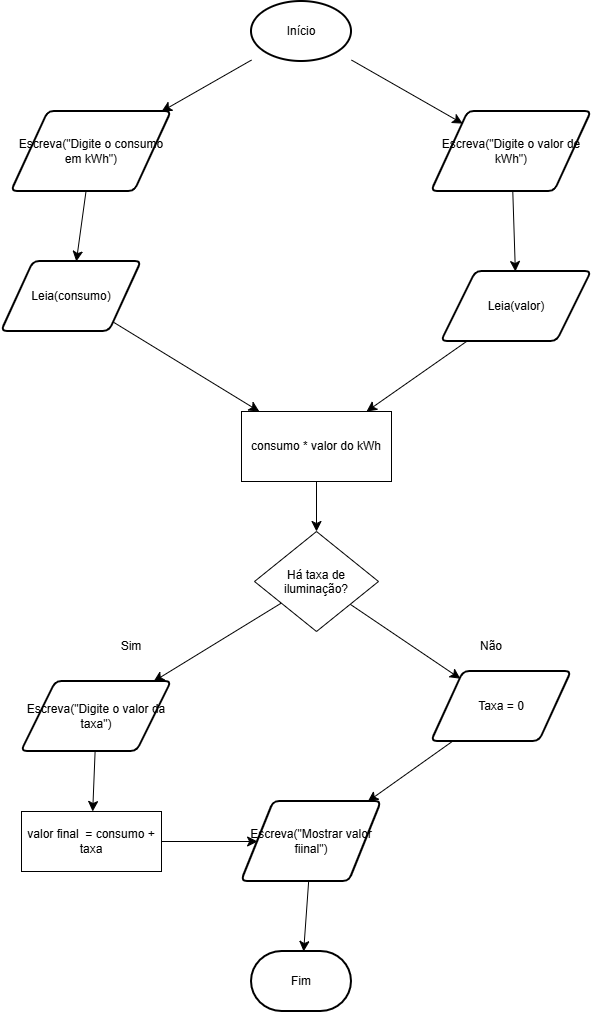

The diagram above was exported from draw.io. Its source (the exported page's mxGraphModel, read from the mxfile embedded in the PNG):
<mxGraphModel dx="1406" dy="780" grid="1" gridSize="10" guides="1" tooltips="1" connect="1" arrows="1" fold="1" page="1" pageScale="1" pageWidth="827" pageHeight="1169" math="0" shadow="0">
  <root>
    <mxCell id="0" />
    <mxCell id="1" parent="0" />
    <mxCell id="8Lnj29InCS1Dj0EfZ_03-3" edge="1" parent="1" source="8Lnj29InCS1Dj0EfZ_03-1" style="edgeStyle=none;curved=1;rounded=0;orthogonalLoop=1;jettySize=auto;html=1;fontSize=12;startSize=8;endSize=8;" target="8Lnj29InCS1Dj0EfZ_03-2" value="">
      <mxGeometry relative="1" as="geometry" />
    </mxCell>
    <mxCell id="8Lnj29InCS1Dj0EfZ_03-7" edge="1" parent="1" source="8Lnj29InCS1Dj0EfZ_03-1" style="edgeStyle=none;curved=1;rounded=0;orthogonalLoop=1;jettySize=auto;html=1;fontSize=12;startSize=8;endSize=8;" target="8Lnj29InCS1Dj0EfZ_03-6" value="">
      <mxGeometry relative="1" as="geometry" />
    </mxCell>
    <mxCell id="8Lnj29InCS1Dj0EfZ_03-1" parent="1" style="strokeWidth=2;html=1;shape=mxgraph.flowchart.start_1;whiteSpace=wrap;" value="Início" vertex="1">
      <mxGeometry height="60" width="100" x="300" y="140" as="geometry" />
    </mxCell>
    <mxCell id="8Lnj29InCS1Dj0EfZ_03-5" edge="1" parent="1" source="8Lnj29InCS1Dj0EfZ_03-2" style="edgeStyle=none;curved=1;rounded=0;orthogonalLoop=1;jettySize=auto;html=1;fontSize=12;startSize=8;endSize=8;" target="8Lnj29InCS1Dj0EfZ_03-4" value="">
      <mxGeometry relative="1" as="geometry" />
    </mxCell>
    <mxCell id="8Lnj29InCS1Dj0EfZ_03-2" parent="1" style="shape=parallelogram;html=1;strokeWidth=2;perimeter=parallelogramPerimeter;whiteSpace=wrap;rounded=1;arcSize=12;size=0.23;" value="Escreva(&quot;Digite o consumo em kWh&quot;)" vertex="1">
      <mxGeometry height="80" width="160" x="60" y="250" as="geometry" />
    </mxCell>
    <mxCell id="8Lnj29InCS1Dj0EfZ_03-11" edge="1" parent="1" source="8Lnj29InCS1Dj0EfZ_03-4" style="edgeStyle=none;curved=1;rounded=0;orthogonalLoop=1;jettySize=auto;html=1;fontSize=12;startSize=8;endSize=8;" target="8Lnj29InCS1Dj0EfZ_03-10" value="">
      <mxGeometry relative="1" as="geometry" />
    </mxCell>
    <mxCell id="8Lnj29InCS1Dj0EfZ_03-4" parent="1" style="shape=parallelogram;html=1;strokeWidth=2;perimeter=parallelogramPerimeter;whiteSpace=wrap;rounded=1;arcSize=12;size=0.23;" value="Leia(consumo)" vertex="1">
      <mxGeometry height="70" width="140" x="50" y="400" as="geometry" />
    </mxCell>
    <mxCell id="8Lnj29InCS1Dj0EfZ_03-9" edge="1" parent="1" source="8Lnj29InCS1Dj0EfZ_03-6" style="edgeStyle=none;curved=1;rounded=0;orthogonalLoop=1;jettySize=auto;html=1;fontSize=12;startSize=8;endSize=8;" target="8Lnj29InCS1Dj0EfZ_03-8" value="">
      <mxGeometry relative="1" as="geometry" />
    </mxCell>
    <mxCell id="8Lnj29InCS1Dj0EfZ_03-6" parent="1" style="shape=parallelogram;html=1;strokeWidth=2;perimeter=parallelogramPerimeter;whiteSpace=wrap;rounded=1;arcSize=12;size=0.23;" value="Escreva(&quot;Digite o valor de kWh&quot;)" vertex="1">
      <mxGeometry height="80" width="160" x="480" y="250" as="geometry" />
    </mxCell>
    <mxCell id="8Lnj29InCS1Dj0EfZ_03-12" edge="1" parent="1" source="8Lnj29InCS1Dj0EfZ_03-8" style="edgeStyle=none;curved=1;rounded=0;orthogonalLoop=1;jettySize=auto;html=1;fontSize=12;startSize=8;endSize=8;" target="8Lnj29InCS1Dj0EfZ_03-10" value="">
      <mxGeometry relative="1" as="geometry" />
    </mxCell>
    <mxCell id="8Lnj29InCS1Dj0EfZ_03-8" parent="1" style="shape=parallelogram;html=1;strokeWidth=2;perimeter=parallelogramPerimeter;whiteSpace=wrap;rounded=1;arcSize=12;size=0.23;" value="Leia(valor)" vertex="1">
      <mxGeometry height="70" width="150" x="490" y="410" as="geometry" />
    </mxCell>
    <mxCell id="8Lnj29InCS1Dj0EfZ_03-14" edge="1" parent="1" source="8Lnj29InCS1Dj0EfZ_03-10" style="edgeStyle=none;curved=1;rounded=0;orthogonalLoop=1;jettySize=auto;html=1;fontSize=12;startSize=8;endSize=8;" target="8Lnj29InCS1Dj0EfZ_03-13" value="">
      <mxGeometry relative="1" as="geometry" />
    </mxCell>
    <mxCell id="8Lnj29InCS1Dj0EfZ_03-10" parent="1" style="rounded=0;whiteSpace=wrap;html=1;" value="consumo * valor do kWh" vertex="1">
      <mxGeometry height="70" width="150" x="290" y="550" as="geometry" />
    </mxCell>
    <mxCell id="8Lnj29InCS1Dj0EfZ_03-18" edge="1" parent="1" source="8Lnj29InCS1Dj0EfZ_03-13" style="edgeStyle=none;curved=1;rounded=0;orthogonalLoop=1;jettySize=auto;html=1;fontSize=12;startSize=8;endSize=8;" target="8Lnj29InCS1Dj0EfZ_03-17" value="">
      <mxGeometry relative="1" as="geometry" />
    </mxCell>
    <mxCell id="8Lnj29InCS1Dj0EfZ_03-34" edge="1" parent="1" source="8Lnj29InCS1Dj0EfZ_03-13" style="edgeStyle=none;curved=1;rounded=0;orthogonalLoop=1;jettySize=auto;html=1;fontSize=12;startSize=8;endSize=8;" target="8Lnj29InCS1Dj0EfZ_03-32" value="">
      <mxGeometry relative="1" as="geometry" />
    </mxCell>
    <mxCell id="8Lnj29InCS1Dj0EfZ_03-13" parent="1" style="rhombus;whiteSpace=wrap;html=1;shapeInside=1;" value="&lt;div&gt;Há taxa de iluminação?&lt;/div&gt;" vertex="1">
      <mxGeometry height="100" width="124" x="303" y="670" as="geometry" />
    </mxCell>
    <mxCell id="8Lnj29InCS1Dj0EfZ_03-15" parent="1" style="text;html=1;whiteSpace=wrap;strokeColor=none;fillColor=none;align=center;verticalAlign=middle;rounded=0;" value="Sim" vertex="1">
      <mxGeometry height="30" width="60" x="150" y="770" as="geometry" />
    </mxCell>
    <mxCell id="8Lnj29InCS1Dj0EfZ_03-16" parent="1" style="text;html=1;whiteSpace=wrap;strokeColor=none;fillColor=none;align=center;verticalAlign=middle;rounded=0;" value="Não" vertex="1">
      <mxGeometry height="30" width="60" x="510" y="770" as="geometry" />
    </mxCell>
    <mxCell id="8Lnj29InCS1Dj0EfZ_03-30" edge="1" parent="1" source="8Lnj29InCS1Dj0EfZ_03-17" style="edgeStyle=none;curved=1;rounded=0;orthogonalLoop=1;jettySize=auto;html=1;fontSize=12;startSize=8;endSize=8;" target="8Lnj29InCS1Dj0EfZ_03-19" value="">
      <mxGeometry relative="1" as="geometry" />
    </mxCell>
    <mxCell id="8Lnj29InCS1Dj0EfZ_03-17" parent="1" style="shape=parallelogram;html=1;strokeWidth=2;perimeter=parallelogramPerimeter;whiteSpace=wrap;rounded=1;arcSize=12;size=0.23;" value="Escreva(&quot;Digite o valor da taxa&quot;)" vertex="1">
      <mxGeometry height="70" width="150" x="70" y="820" as="geometry" />
    </mxCell>
    <mxCell id="8Lnj29InCS1Dj0EfZ_03-31" edge="1" parent="1" source="8Lnj29InCS1Dj0EfZ_03-19" style="edgeStyle=none;curved=1;rounded=0;orthogonalLoop=1;jettySize=auto;html=1;fontSize=12;startSize=8;endSize=8;" target="8Lnj29InCS1Dj0EfZ_03-21" value="">
      <mxGeometry relative="1" as="geometry" />
    </mxCell>
    <mxCell id="8Lnj29InCS1Dj0EfZ_03-19" parent="1" style="rounded=0;whiteSpace=wrap;html=1;" value="valor final&amp;nbsp; = consumo + taxa" vertex="1">
      <mxGeometry height="60" width="140" x="70" y="950" as="geometry" />
    </mxCell>
    <mxCell id="8Lnj29InCS1Dj0EfZ_03-26" edge="1" parent="1" source="8Lnj29InCS1Dj0EfZ_03-21" style="edgeStyle=none;curved=1;rounded=0;orthogonalLoop=1;jettySize=auto;html=1;fontSize=12;startSize=8;endSize=8;" target="8Lnj29InCS1Dj0EfZ_03-25" value="">
      <mxGeometry relative="1" as="geometry" />
    </mxCell>
    <mxCell id="8Lnj29InCS1Dj0EfZ_03-21" parent="1" style="shape=parallelogram;html=1;strokeWidth=2;perimeter=parallelogramPerimeter;whiteSpace=wrap;rounded=1;arcSize=12;size=0.23;" value="Escreva(&quot;Mostrar valor fiinal&quot;)" vertex="1">
      <mxGeometry height="80" width="140" x="290" y="940" as="geometry" />
    </mxCell>
    <mxCell id="8Lnj29InCS1Dj0EfZ_03-25" parent="1" style="strokeWidth=2;html=1;shape=mxgraph.flowchart.terminator;whiteSpace=wrap;" value="Fim" vertex="1">
      <mxGeometry height="60" width="100" x="300" y="1090" as="geometry" />
    </mxCell>
    <mxCell id="8Lnj29InCS1Dj0EfZ_03-35" edge="1" parent="1" source="8Lnj29InCS1Dj0EfZ_03-32" style="edgeStyle=none;curved=1;rounded=0;orthogonalLoop=1;jettySize=auto;html=1;fontSize=12;startSize=8;endSize=8;" target="8Lnj29InCS1Dj0EfZ_03-21" value="">
      <mxGeometry relative="1" as="geometry" />
    </mxCell>
    <mxCell id="8Lnj29InCS1Dj0EfZ_03-32" parent="1" style="shape=parallelogram;html=1;strokeWidth=2;perimeter=parallelogramPerimeter;whiteSpace=wrap;rounded=1;arcSize=12;size=0.23;" value="Taxa = 0" vertex="1">
      <mxGeometry height="70" width="140" x="480" y="810" as="geometry" />
    </mxCell>
  </root>
</mxGraphModel>